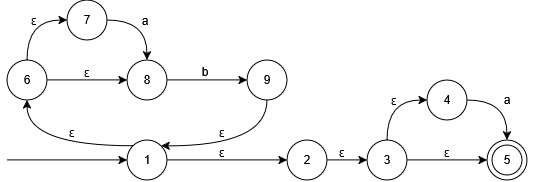

The diagram above was exported from draw.io. Its source (the exported page's mxGraphModel, read from the mxfile embedded in the PNG):
<mxGraphModel dx="1489" dy="589" grid="1" gridSize="10" guides="1" tooltips="1" connect="1" arrows="1" fold="1" page="1" pageScale="1" pageWidth="850" pageHeight="1100" math="0" shadow="0">
  <root>
    <mxCell id="0" />
    <mxCell id="1" parent="0" />
    <mxCell id="2" edge="1" parent="1" source="4" style="edgeStyle=orthogonalEdgeStyle;rounded=0;orthogonalLoop=1;jettySize=auto;html=1;exitX=0;exitY=0;exitDx=0;exitDy=0;entryX=0.5;entryY=1;entryDx=0;entryDy=0;curved=1;" target="9">
      <mxGeometry relative="1" as="geometry" />
    </mxCell>
    <mxCell id="3" edge="1" parent="1" source="4" style="edgeStyle=orthogonalEdgeStyle;rounded=0;orthogonalLoop=1;jettySize=auto;html=1;entryX=0;entryY=0.5;entryDx=0;entryDy=0;" target="20">
      <mxGeometry relative="1" as="geometry" />
    </mxCell>
    <mxCell id="4" parent="1" style="ellipse;whiteSpace=wrap;html=1;shapeInside=1;aspect=fixed;" value="1" vertex="1">
      <mxGeometry height="40" width="40" x="200" y="280" as="geometry" />
    </mxCell>
    <mxCell id="5" edge="1" parent="1" source="6" style="edgeStyle=orthogonalEdgeStyle;rounded=0;orthogonalLoop=1;jettySize=auto;html=1;entryX=0.5;entryY=0;entryDx=0;entryDy=0;curved=1;" target="11">
      <mxGeometry relative="1" as="geometry" />
    </mxCell>
    <mxCell id="6" parent="1" style="ellipse;whiteSpace=wrap;html=1;shapeInside=1;aspect=fixed;" value="7" vertex="1">
      <mxGeometry height="40" width="40" x="140" y="140" as="geometry" />
    </mxCell>
    <mxCell id="7" edge="1" parent="1" source="9" style="edgeStyle=orthogonalEdgeStyle;rounded=0;orthogonalLoop=1;jettySize=auto;html=1;entryX=0;entryY=0.5;entryDx=0;entryDy=0;" target="11">
      <mxGeometry relative="1" as="geometry" />
    </mxCell>
    <mxCell id="8" edge="1" parent="1" source="9" style="edgeStyle=orthogonalEdgeStyle;rounded=0;orthogonalLoop=1;jettySize=auto;html=1;entryX=0;entryY=0.5;entryDx=0;entryDy=0;curved=1;exitX=0.5;exitY=0;exitDx=0;exitDy=0;" target="6">
      <mxGeometry relative="1" as="geometry" />
    </mxCell>
    <mxCell id="9" parent="1" style="ellipse;whiteSpace=wrap;html=1;shapeInside=1;aspect=fixed;" value="6" vertex="1">
      <mxGeometry height="40" width="40" x="80" y="200" as="geometry" />
    </mxCell>
    <mxCell id="10" edge="1" parent="1" source="11" style="edgeStyle=orthogonalEdgeStyle;rounded=0;orthogonalLoop=1;jettySize=auto;html=1;entryX=0;entryY=0.5;entryDx=0;entryDy=0;" target="15">
      <mxGeometry relative="1" as="geometry" />
    </mxCell>
    <mxCell id="11" parent="1" style="ellipse;whiteSpace=wrap;html=1;shapeInside=1;aspect=fixed;" value="8" vertex="1">
      <mxGeometry height="40" width="40" x="200" y="200" as="geometry" />
    </mxCell>
    <mxCell id="12" parent="1" style="text;whiteSpace=wrap;html=1;" value="ε" vertex="1">
      <mxGeometry height="40" width="40" x="102" y="148" as="geometry" />
    </mxCell>
    <mxCell id="13" parent="1" style="text;whiteSpace=wrap;html=1;" value="ε" vertex="1">
      <mxGeometry height="40" width="40" x="155" y="200" as="geometry" />
    </mxCell>
    <mxCell id="14" edge="1" parent="1" source="15" style="edgeStyle=orthogonalEdgeStyle;rounded=0;orthogonalLoop=1;jettySize=auto;html=1;entryX=1;entryY=0;entryDx=0;entryDy=0;curved=1;exitX=0.5;exitY=1;exitDx=0;exitDy=0;" target="4">
      <mxGeometry relative="1" as="geometry">
        <Array as="points">
          <mxPoint x="340" y="285.93" />
        </Array>
      </mxGeometry>
    </mxCell>
    <mxCell id="15" parent="1" style="ellipse;whiteSpace=wrap;html=1;shapeInside=1;aspect=fixed;" value="9" vertex="1">
      <mxGeometry height="40" width="40" x="320" y="200" as="geometry" />
    </mxCell>
    <mxCell id="16" parent="1" style="text;html=1;whiteSpace=wrap;strokeColor=none;fillColor=none;align=center;verticalAlign=middle;rounded=0;" value="b" vertex="1">
      <mxGeometry height="30" width="60" x="248" y="197" as="geometry" />
    </mxCell>
    <mxCell id="17" parent="1" style="text;html=1;whiteSpace=wrap;strokeColor=none;fillColor=none;align=center;verticalAlign=middle;rounded=0;" value="a" vertex="1">
      <mxGeometry height="30" width="60" x="188" y="146" as="geometry" />
    </mxCell>
    <mxCell id="18" edge="1" parent="1" style="endArrow=classic;html=1;rounded=0;entryX=0;entryY=0.5;entryDx=0;entryDy=0;" target="4" value="">
      <mxGeometry height="50" relative="1" width="50" as="geometry">
        <mxPoint x="80" y="300" as="sourcePoint" />
        <mxPoint x="520" y="230" as="targetPoint" />
      </mxGeometry>
    </mxCell>
    <mxCell id="19" edge="1" parent="1" source="20" style="edgeStyle=orthogonalEdgeStyle;rounded=0;orthogonalLoop=1;jettySize=auto;html=1;entryX=0;entryY=0.5;entryDx=0;entryDy=0;" target="25">
      <mxGeometry relative="1" as="geometry" />
    </mxCell>
    <mxCell id="20" parent="1" style="ellipse;whiteSpace=wrap;html=1;shapeInside=1;aspect=fixed;" value="2" vertex="1">
      <mxGeometry height="40" width="40" x="360" y="280" as="geometry" />
    </mxCell>
    <mxCell id="21" edge="1" parent="1" source="22" style="edgeStyle=orthogonalEdgeStyle;rounded=0;orthogonalLoop=1;jettySize=auto;html=1;entryX=0.5;entryY=0;entryDx=0;entryDy=0;curved=1;" target="26">
      <mxGeometry relative="1" as="geometry" />
    </mxCell>
    <mxCell id="22" parent="1" style="ellipse;whiteSpace=wrap;html=1;shapeInside=1;aspect=fixed;" value="4" vertex="1">
      <mxGeometry height="40" width="40" x="500" y="220" as="geometry" />
    </mxCell>
    <mxCell id="23" edge="1" parent="1" source="25" style="edgeStyle=orthogonalEdgeStyle;rounded=0;orthogonalLoop=1;jettySize=auto;html=1;entryX=0;entryY=0.5;entryDx=0;entryDy=0;" target="26">
      <mxGeometry relative="1" as="geometry" />
    </mxCell>
    <mxCell id="24" edge="1" parent="1" source="25" style="edgeStyle=orthogonalEdgeStyle;rounded=0;orthogonalLoop=1;jettySize=auto;html=1;entryX=0;entryY=0.5;entryDx=0;entryDy=0;curved=1;exitX=0.5;exitY=0;exitDx=0;exitDy=0;" target="22">
      <mxGeometry relative="1" as="geometry" />
    </mxCell>
    <mxCell id="25" parent="1" style="ellipse;whiteSpace=wrap;html=1;shapeInside=1;aspect=fixed;" value="3" vertex="1">
      <mxGeometry height="40" width="40" x="440" y="280" as="geometry" />
    </mxCell>
    <mxCell id="26" parent="1" style="ellipse;whiteSpace=wrap;html=1;shapeInside=1;aspect=fixed;" value="5" vertex="1">
      <mxGeometry height="40" width="40" x="560" y="280" as="geometry" />
    </mxCell>
    <mxCell id="27" parent="1" style="text;whiteSpace=wrap;html=1;" value="ε" vertex="1">
      <mxGeometry height="40" width="40" x="462" y="228" as="geometry" />
    </mxCell>
    <mxCell id="28" parent="1" style="text;whiteSpace=wrap;html=1;" value="ε" vertex="1">
      <mxGeometry height="40" width="40" x="515" y="280" as="geometry" />
    </mxCell>
    <mxCell id="29" parent="1" style="text;html=1;whiteSpace=wrap;strokeColor=none;fillColor=none;align=center;verticalAlign=middle;rounded=0;" value="a" vertex="1">
      <mxGeometry height="30" width="60" x="550" y="225" as="geometry" />
    </mxCell>
    <mxCell id="30" parent="1" style="ellipse;whiteSpace=wrap;html=1;shapeInside=1;aspect=fixed;" value="5" vertex="1">
      <mxGeometry height="30" width="30" x="565" y="285" as="geometry" />
    </mxCell>
    <mxCell id="31" parent="1" style="text;whiteSpace=wrap;html=1;" value="ε" vertex="1">
      <mxGeometry height="40" width="40" x="290" y="280" as="geometry" />
    </mxCell>
    <mxCell id="32" parent="1" style="text;whiteSpace=wrap;html=1;" value="ε" vertex="1">
      <mxGeometry height="40" width="40" x="410" y="280" as="geometry" />
    </mxCell>
    <mxCell id="33" parent="1" style="text;whiteSpace=wrap;html=1;" value="ε" vertex="1">
      <mxGeometry height="40" width="40" x="140" y="260" as="geometry" />
    </mxCell>
    <mxCell id="34" parent="1" style="text;whiteSpace=wrap;html=1;" value="ε" vertex="1">
      <mxGeometry height="40" width="40" x="290" y="260" as="geometry" />
    </mxCell>
  </root>
</mxGraphModel>